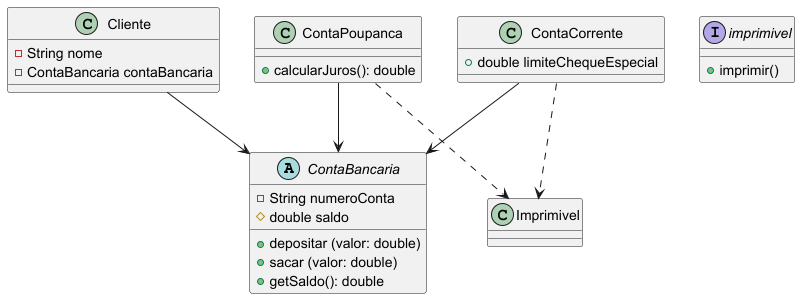

The diagram above was rendered by PlantUML. Its source (embedded in the PNG):
@startuml

abstract class ContaBancaria{
    - String numeroConta
    # double saldo
    + depositar (valor: double)
    + sacar (valor: double)
    + getSaldo(): double
}

class ContaCorrente{
    + double limiteChequeEspecial
}

class ContaPoupanca{
    + calcularJuros(): double
}

interface imprimivel{
    + imprimir()
}

class Cliente{
    - String nome
    - ContaBancaria contaBancaria
}

' Relacionamentos
ContaCorrente --> ContaBancaria
ContaPoupanca --> ContaBancaria
ContaCorrente ..> Imprimivel
ContaPoupanca ..> Imprimivel
Cliente --> ContaBancaria

@enduml